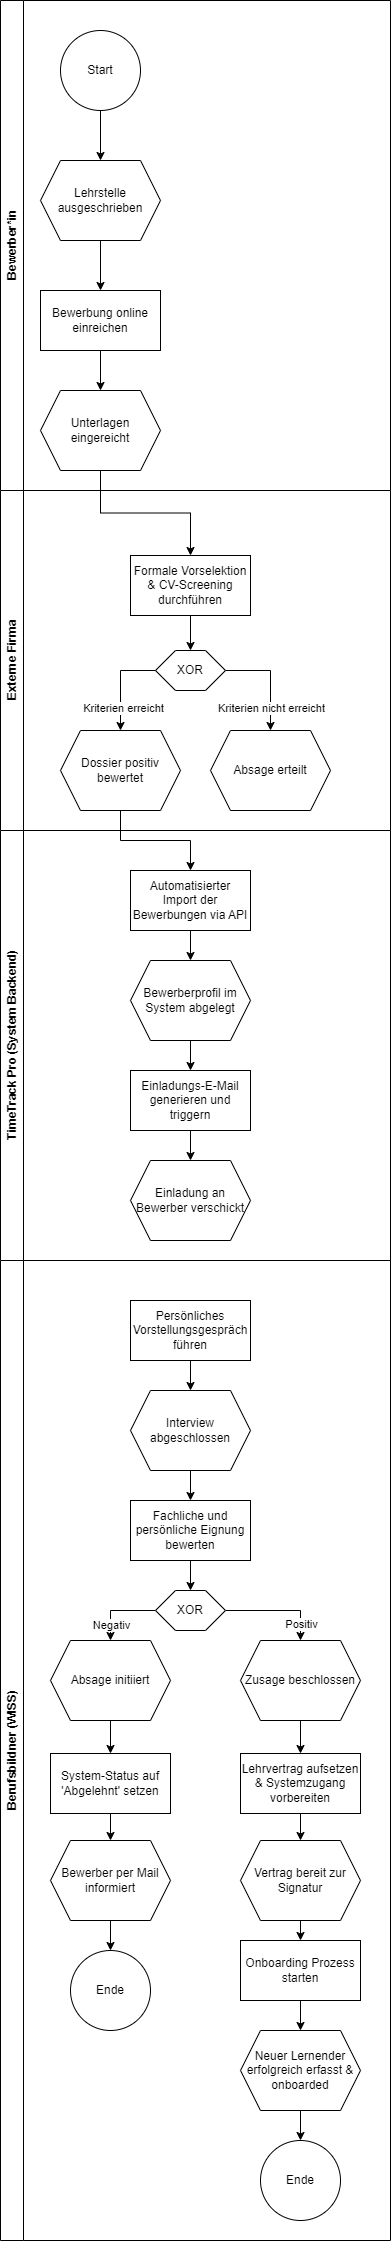

The diagram above was exported from draw.io. Its source (the exported page's mxGraphModel, read from the mxfile embedded in the PNG):
<mxGraphModel dx="794" dy="557" grid="1" gridSize="10" guides="1" tooltips="1" connect="1" arrows="1" fold="1" page="1" pageScale="1" pageWidth="827" pageHeight="1169" math="0" shadow="0">
  <root>
    <mxCell id="0" />
    <mxCell id="1" parent="0" />
    <mxCell id="G6OfIyV59OM5h8Hu7nyN-14" style="edgeStyle=orthogonalEdgeStyle;rounded=0;orthogonalLoop=1;jettySize=auto;html=1;exitX=0.5;exitY=1;exitDx=0;exitDy=0;" parent="1" source="G6OfIyV59OM5h8Hu7nyN-5" target="G6OfIyV59OM5h8Hu7nyN-6" edge="1">
      <mxGeometry relative="1" as="geometry" />
    </mxCell>
    <mxCell id="G6OfIyV59OM5h8Hu7nyN-5" value="Start" style="ellipse;whiteSpace=wrap;html=1;aspect=fixed;" parent="1" vertex="1">
      <mxGeometry x="60" y="30" width="80" height="80" as="geometry" />
    </mxCell>
    <mxCell id="G6OfIyV59OM5h8Hu7nyN-15" style="edgeStyle=orthogonalEdgeStyle;rounded=0;orthogonalLoop=1;jettySize=auto;html=1;exitX=0.5;exitY=1;exitDx=0;exitDy=0;entryX=0.5;entryY=0;entryDx=0;entryDy=0;" parent="1" source="G6OfIyV59OM5h8Hu7nyN-6" target="G6OfIyV59OM5h8Hu7nyN-7" edge="1">
      <mxGeometry relative="1" as="geometry" />
    </mxCell>
    <mxCell id="G6OfIyV59OM5h8Hu7nyN-6" value="Lehrstelle ausgeschrieben" style="shape=hexagon;perimeter=hexagonPerimeter2;whiteSpace=wrap;html=1;fixedSize=1;" parent="1" vertex="1">
      <mxGeometry x="40" y="160" width="120" height="80" as="geometry" />
    </mxCell>
    <mxCell id="G6OfIyV59OM5h8Hu7nyN-16" style="edgeStyle=orthogonalEdgeStyle;rounded=0;orthogonalLoop=1;jettySize=auto;html=1;exitX=0.5;exitY=1;exitDx=0;exitDy=0;" parent="1" source="G6OfIyV59OM5h8Hu7nyN-7" target="G6OfIyV59OM5h8Hu7nyN-8" edge="1">
      <mxGeometry relative="1" as="geometry" />
    </mxCell>
    <mxCell id="G6OfIyV59OM5h8Hu7nyN-7" value="Bewerbung online einreichen" style="rounded=0;whiteSpace=wrap;html=1;" parent="1" vertex="1">
      <mxGeometry x="40" y="290" width="120" height="60" as="geometry" />
    </mxCell>
    <mxCell id="G6OfIyV59OM5h8Hu7nyN-20" style="edgeStyle=orthogonalEdgeStyle;rounded=0;orthogonalLoop=1;jettySize=auto;html=1;exitX=0.5;exitY=1;exitDx=0;exitDy=0;entryX=0.5;entryY=0;entryDx=0;entryDy=0;" parent="1" source="G6OfIyV59OM5h8Hu7nyN-8" target="G6OfIyV59OM5h8Hu7nyN-19" edge="1">
      <mxGeometry relative="1" as="geometry" />
    </mxCell>
    <mxCell id="G6OfIyV59OM5h8Hu7nyN-8" value="Unterlagen eingereicht" style="shape=hexagon;perimeter=hexagonPerimeter2;whiteSpace=wrap;html=1;fixedSize=1;" parent="1" vertex="1">
      <mxGeometry x="40" y="390" width="120" height="80" as="geometry" />
    </mxCell>
    <mxCell id="G6OfIyV59OM5h8Hu7nyN-17" value="Bewerber*in" style="swimlane;horizontal=0;whiteSpace=wrap;html=1;" parent="1" vertex="1">
      <mxGeometry width="390" height="490" as="geometry" />
    </mxCell>
    <mxCell id="G6OfIyV59OM5h8Hu7nyN-18" value="Externe Firma" style="swimlane;horizontal=0;whiteSpace=wrap;html=1;" parent="1" vertex="1">
      <mxGeometry y="490" width="390" height="340" as="geometry" />
    </mxCell>
    <mxCell id="G6OfIyV59OM5h8Hu7nyN-22" style="edgeStyle=orthogonalEdgeStyle;rounded=0;orthogonalLoop=1;jettySize=auto;html=1;exitX=0.5;exitY=1;exitDx=0;exitDy=0;entryX=0.5;entryY=0;entryDx=0;entryDy=0;" parent="G6OfIyV59OM5h8Hu7nyN-18" source="G6OfIyV59OM5h8Hu7nyN-19" target="G6OfIyV59OM5h8Hu7nyN-21" edge="1">
      <mxGeometry relative="1" as="geometry" />
    </mxCell>
    <mxCell id="G6OfIyV59OM5h8Hu7nyN-19" value="Formale Vorselektion &amp;amp; CV-Screening durchführen" style="rounded=0;whiteSpace=wrap;html=1;" parent="G6OfIyV59OM5h8Hu7nyN-18" vertex="1">
      <mxGeometry x="130" y="65" width="120" height="60" as="geometry" />
    </mxCell>
    <mxCell id="G6OfIyV59OM5h8Hu7nyN-24" style="edgeStyle=orthogonalEdgeStyle;rounded=0;orthogonalLoop=1;jettySize=auto;html=1;exitX=0;exitY=0.5;exitDx=0;exitDy=0;entryX=0.5;entryY=0;entryDx=0;entryDy=0;" parent="G6OfIyV59OM5h8Hu7nyN-18" source="G6OfIyV59OM5h8Hu7nyN-21" target="G6OfIyV59OM5h8Hu7nyN-23" edge="1">
      <mxGeometry relative="1" as="geometry" />
    </mxCell>
    <mxCell id="G6OfIyV59OM5h8Hu7nyN-26" value="Kriterien erreicht" style="edgeLabel;html=1;align=center;verticalAlign=middle;resizable=0;points=[];" parent="G6OfIyV59OM5h8Hu7nyN-24" vertex="1" connectable="0">
      <mxGeometry x="0.5239" y="2" relative="1" as="geometry">
        <mxPoint as="offset" />
      </mxGeometry>
    </mxCell>
    <mxCell id="G6OfIyV59OM5h8Hu7nyN-28" style="edgeStyle=orthogonalEdgeStyle;rounded=0;orthogonalLoop=1;jettySize=auto;html=1;exitX=1;exitY=0.5;exitDx=0;exitDy=0;entryX=0.5;entryY=0;entryDx=0;entryDy=0;" parent="G6OfIyV59OM5h8Hu7nyN-18" source="G6OfIyV59OM5h8Hu7nyN-21" target="G6OfIyV59OM5h8Hu7nyN-27" edge="1">
      <mxGeometry relative="1" as="geometry" />
    </mxCell>
    <mxCell id="G6OfIyV59OM5h8Hu7nyN-29" value="Kriterien nicht erreicht" style="edgeLabel;html=1;align=center;verticalAlign=middle;resizable=0;points=[];" parent="G6OfIyV59OM5h8Hu7nyN-28" vertex="1" connectable="0">
      <mxGeometry x="0.6382" relative="1" as="geometry">
        <mxPoint y="-4" as="offset" />
      </mxGeometry>
    </mxCell>
    <mxCell id="G6OfIyV59OM5h8Hu7nyN-21" value="XOR" style="shape=hexagon;perimeter=hexagonPerimeter2;whiteSpace=wrap;html=1;fixedSize=1;" parent="G6OfIyV59OM5h8Hu7nyN-18" vertex="1">
      <mxGeometry x="155" y="160" width="70" height="40" as="geometry" />
    </mxCell>
    <mxCell id="G6OfIyV59OM5h8Hu7nyN-23" value="Dossier positiv bewertet" style="shape=hexagon;perimeter=hexagonPerimeter2;whiteSpace=wrap;html=1;fixedSize=1;" parent="G6OfIyV59OM5h8Hu7nyN-18" vertex="1">
      <mxGeometry x="60" y="240" width="120" height="80" as="geometry" />
    </mxCell>
    <mxCell id="G6OfIyV59OM5h8Hu7nyN-27" value="Absage erteilt" style="shape=hexagon;perimeter=hexagonPerimeter2;whiteSpace=wrap;html=1;fixedSize=1;" parent="G6OfIyV59OM5h8Hu7nyN-18" vertex="1">
      <mxGeometry x="210" y="240" width="120" height="80" as="geometry" />
    </mxCell>
    <mxCell id="G6OfIyV59OM5h8Hu7nyN-30" value="TimeTrack Pro (System Backend)" style="swimlane;horizontal=0;whiteSpace=wrap;html=1;" parent="1" vertex="1">
      <mxGeometry y="830" width="390" height="430" as="geometry" />
    </mxCell>
    <mxCell id="G6OfIyV59OM5h8Hu7nyN-41" style="edgeStyle=orthogonalEdgeStyle;rounded=0;orthogonalLoop=1;jettySize=auto;html=1;exitX=0.5;exitY=1;exitDx=0;exitDy=0;entryX=0.5;entryY=0;entryDx=0;entryDy=0;" parent="G6OfIyV59OM5h8Hu7nyN-30" source="G6OfIyV59OM5h8Hu7nyN-32" target="G6OfIyV59OM5h8Hu7nyN-39" edge="1">
      <mxGeometry relative="1" as="geometry" />
    </mxCell>
    <mxCell id="G6OfIyV59OM5h8Hu7nyN-32" value="Automatisierter Import der Bewerbungen via API" style="rounded=0;whiteSpace=wrap;html=1;" parent="G6OfIyV59OM5h8Hu7nyN-30" vertex="1">
      <mxGeometry x="130" y="40" width="120" height="60" as="geometry" />
    </mxCell>
    <mxCell id="G6OfIyV59OM5h8Hu7nyN-45" style="edgeStyle=orthogonalEdgeStyle;rounded=0;orthogonalLoop=1;jettySize=auto;html=1;exitX=0.5;exitY=1;exitDx=0;exitDy=0;entryX=0.5;entryY=0;entryDx=0;entryDy=0;" parent="G6OfIyV59OM5h8Hu7nyN-30" source="G6OfIyV59OM5h8Hu7nyN-39" target="G6OfIyV59OM5h8Hu7nyN-40" edge="1">
      <mxGeometry relative="1" as="geometry" />
    </mxCell>
    <mxCell id="G6OfIyV59OM5h8Hu7nyN-39" value="Bewerberprofil im System abgelegt" style="shape=hexagon;perimeter=hexagonPerimeter2;whiteSpace=wrap;html=1;fixedSize=1;" parent="G6OfIyV59OM5h8Hu7nyN-30" vertex="1">
      <mxGeometry x="130" y="130" width="120" height="80" as="geometry" />
    </mxCell>
    <mxCell id="G6OfIyV59OM5h8Hu7nyN-44" style="edgeStyle=orthogonalEdgeStyle;rounded=0;orthogonalLoop=1;jettySize=auto;html=1;exitX=0.5;exitY=1;exitDx=0;exitDy=0;entryX=0.5;entryY=0;entryDx=0;entryDy=0;" parent="G6OfIyV59OM5h8Hu7nyN-30" source="G6OfIyV59OM5h8Hu7nyN-40" target="G6OfIyV59OM5h8Hu7nyN-38" edge="1">
      <mxGeometry relative="1" as="geometry" />
    </mxCell>
    <mxCell id="G6OfIyV59OM5h8Hu7nyN-40" value="Einladungs-E-Mail generieren und triggern" style="rounded=0;whiteSpace=wrap;html=1;" parent="G6OfIyV59OM5h8Hu7nyN-30" vertex="1">
      <mxGeometry x="130" y="240" width="120" height="60" as="geometry" />
    </mxCell>
    <mxCell id="G6OfIyV59OM5h8Hu7nyN-38" value="Einladung an Bewerber verschickt" style="shape=hexagon;perimeter=hexagonPerimeter2;whiteSpace=wrap;html=1;fixedSize=1;" parent="G6OfIyV59OM5h8Hu7nyN-30" vertex="1">
      <mxGeometry x="130" y="330" width="120" height="80" as="geometry" />
    </mxCell>
    <mxCell id="G6OfIyV59OM5h8Hu7nyN-46" style="edgeStyle=orthogonalEdgeStyle;rounded=0;orthogonalLoop=1;jettySize=auto;html=1;exitX=0.5;exitY=1;exitDx=0;exitDy=0;entryX=0.5;entryY=0;entryDx=0;entryDy=0;" parent="1" source="G6OfIyV59OM5h8Hu7nyN-23" target="G6OfIyV59OM5h8Hu7nyN-32" edge="1">
      <mxGeometry relative="1" as="geometry" />
    </mxCell>
    <mxCell id="G6OfIyV59OM5h8Hu7nyN-47" value="Berufsbildner (WISS)" style="swimlane;horizontal=0;whiteSpace=wrap;html=1;" parent="1" vertex="1">
      <mxGeometry y="1260" width="390" height="980" as="geometry" />
    </mxCell>
    <mxCell id="G6OfIyV59OM5h8Hu7nyN-48" style="edgeStyle=orthogonalEdgeStyle;rounded=0;orthogonalLoop=1;jettySize=auto;html=1;exitX=0.5;exitY=1;exitDx=0;exitDy=0;entryX=0.5;entryY=0;entryDx=0;entryDy=0;" parent="G6OfIyV59OM5h8Hu7nyN-47" source="G6OfIyV59OM5h8Hu7nyN-49" target="G6OfIyV59OM5h8Hu7nyN-51" edge="1">
      <mxGeometry relative="1" as="geometry" />
    </mxCell>
    <mxCell id="G6OfIyV59OM5h8Hu7nyN-49" value="Persönliches Vorstellungsgespräch führen" style="rounded=0;whiteSpace=wrap;html=1;" parent="G6OfIyV59OM5h8Hu7nyN-47" vertex="1">
      <mxGeometry x="130" y="40" width="120" height="60" as="geometry" />
    </mxCell>
    <mxCell id="G6OfIyV59OM5h8Hu7nyN-50" style="edgeStyle=orthogonalEdgeStyle;rounded=0;orthogonalLoop=1;jettySize=auto;html=1;exitX=0.5;exitY=1;exitDx=0;exitDy=0;entryX=0.5;entryY=0;entryDx=0;entryDy=0;" parent="G6OfIyV59OM5h8Hu7nyN-47" source="G6OfIyV59OM5h8Hu7nyN-51" target="G6OfIyV59OM5h8Hu7nyN-53" edge="1">
      <mxGeometry relative="1" as="geometry" />
    </mxCell>
    <mxCell id="G6OfIyV59OM5h8Hu7nyN-51" value="Interview abgeschlossen" style="shape=hexagon;perimeter=hexagonPerimeter2;whiteSpace=wrap;html=1;fixedSize=1;" parent="G6OfIyV59OM5h8Hu7nyN-47" vertex="1">
      <mxGeometry x="130" y="130" width="120" height="80" as="geometry" />
    </mxCell>
    <mxCell id="G6OfIyV59OM5h8Hu7nyN-58" style="edgeStyle=orthogonalEdgeStyle;rounded=0;orthogonalLoop=1;jettySize=auto;html=1;exitX=0.5;exitY=1;exitDx=0;exitDy=0;entryX=0.5;entryY=0;entryDx=0;entryDy=0;" parent="G6OfIyV59OM5h8Hu7nyN-47" source="G6OfIyV59OM5h8Hu7nyN-53" target="G6OfIyV59OM5h8Hu7nyN-56" edge="1">
      <mxGeometry relative="1" as="geometry" />
    </mxCell>
    <mxCell id="G6OfIyV59OM5h8Hu7nyN-53" value="Fachliche und persönliche Eignung bewerten" style="rounded=0;whiteSpace=wrap;html=1;" parent="G6OfIyV59OM5h8Hu7nyN-47" vertex="1">
      <mxGeometry x="130" y="240" width="120" height="60" as="geometry" />
    </mxCell>
    <mxCell id="G6OfIyV59OM5h8Hu7nyN-69" style="edgeStyle=orthogonalEdgeStyle;rounded=0;orthogonalLoop=1;jettySize=auto;html=1;exitX=1;exitY=0.5;exitDx=0;exitDy=0;entryX=0.5;entryY=0;entryDx=0;entryDy=0;" parent="G6OfIyV59OM5h8Hu7nyN-47" source="G6OfIyV59OM5h8Hu7nyN-56" target="G6OfIyV59OM5h8Hu7nyN-59" edge="1">
      <mxGeometry relative="1" as="geometry" />
    </mxCell>
    <mxCell id="G6OfIyV59OM5h8Hu7nyN-70" value="Positiv" style="edgeLabel;html=1;align=center;verticalAlign=middle;resizable=0;points=[];" parent="G6OfIyV59OM5h8Hu7nyN-69" vertex="1" connectable="0">
      <mxGeometry x="0.6788" relative="1" as="geometry">
        <mxPoint as="offset" />
      </mxGeometry>
    </mxCell>
    <mxCell id="G6OfIyV59OM5h8Hu7nyN-84" style="edgeStyle=orthogonalEdgeStyle;rounded=0;orthogonalLoop=1;jettySize=auto;html=1;exitX=0;exitY=0.5;exitDx=0;exitDy=0;entryX=0.5;entryY=0;entryDx=0;entryDy=0;" parent="G6OfIyV59OM5h8Hu7nyN-47" source="G6OfIyV59OM5h8Hu7nyN-56" target="G6OfIyV59OM5h8Hu7nyN-72" edge="1">
      <mxGeometry relative="1" as="geometry" />
    </mxCell>
    <mxCell id="G6OfIyV59OM5h8Hu7nyN-85" value="Negativ" style="edgeLabel;html=1;align=center;verticalAlign=middle;resizable=0;points=[];" parent="G6OfIyV59OM5h8Hu7nyN-84" vertex="1" connectable="0">
      <mxGeometry x="0.575" relative="1" as="geometry">
        <mxPoint as="offset" />
      </mxGeometry>
    </mxCell>
    <mxCell id="G6OfIyV59OM5h8Hu7nyN-56" value="XOR" style="shape=hexagon;perimeter=hexagonPerimeter2;whiteSpace=wrap;html=1;fixedSize=1;" parent="G6OfIyV59OM5h8Hu7nyN-47" vertex="1">
      <mxGeometry x="155" y="330" width="70" height="40" as="geometry" />
    </mxCell>
    <mxCell id="G6OfIyV59OM5h8Hu7nyN-68" style="edgeStyle=orthogonalEdgeStyle;rounded=0;orthogonalLoop=1;jettySize=auto;html=1;exitX=0.5;exitY=1;exitDx=0;exitDy=0;entryX=0.5;entryY=0;entryDx=0;entryDy=0;" parent="G6OfIyV59OM5h8Hu7nyN-47" source="G6OfIyV59OM5h8Hu7nyN-59" target="G6OfIyV59OM5h8Hu7nyN-61" edge="1">
      <mxGeometry relative="1" as="geometry" />
    </mxCell>
    <mxCell id="G6OfIyV59OM5h8Hu7nyN-59" value="Zusage beschlossen" style="shape=hexagon;perimeter=hexagonPerimeter2;whiteSpace=wrap;html=1;fixedSize=1;" parent="G6OfIyV59OM5h8Hu7nyN-47" vertex="1">
      <mxGeometry x="240" y="380" width="120" height="80" as="geometry" />
    </mxCell>
    <mxCell id="G6OfIyV59OM5h8Hu7nyN-67" style="edgeStyle=orthogonalEdgeStyle;rounded=0;orthogonalLoop=1;jettySize=auto;html=1;exitX=0.5;exitY=1;exitDx=0;exitDy=0;entryX=0.5;entryY=0;entryDx=0;entryDy=0;" parent="G6OfIyV59OM5h8Hu7nyN-47" source="G6OfIyV59OM5h8Hu7nyN-61" target="G6OfIyV59OM5h8Hu7nyN-62" edge="1">
      <mxGeometry relative="1" as="geometry" />
    </mxCell>
    <mxCell id="G6OfIyV59OM5h8Hu7nyN-61" value="Lehrvertrag aufsetzen &amp;amp; Systemzugang vorbereiten" style="rounded=0;whiteSpace=wrap;html=1;" parent="G6OfIyV59OM5h8Hu7nyN-47" vertex="1">
      <mxGeometry x="240" y="493" width="120" height="60" as="geometry" />
    </mxCell>
    <mxCell id="G6OfIyV59OM5h8Hu7nyN-66" style="edgeStyle=orthogonalEdgeStyle;rounded=0;orthogonalLoop=1;jettySize=auto;html=1;exitX=0.5;exitY=1;exitDx=0;exitDy=0;entryX=0.5;entryY=0;entryDx=0;entryDy=0;" parent="G6OfIyV59OM5h8Hu7nyN-47" source="G6OfIyV59OM5h8Hu7nyN-62" target="G6OfIyV59OM5h8Hu7nyN-63" edge="1">
      <mxGeometry relative="1" as="geometry" />
    </mxCell>
    <mxCell id="G6OfIyV59OM5h8Hu7nyN-62" value="Vertrag bereit zur Signatur" style="shape=hexagon;perimeter=hexagonPerimeter2;whiteSpace=wrap;html=1;fixedSize=1;" parent="G6OfIyV59OM5h8Hu7nyN-47" vertex="1">
      <mxGeometry x="240" y="580" width="120" height="80" as="geometry" />
    </mxCell>
    <mxCell id="G6OfIyV59OM5h8Hu7nyN-65" style="edgeStyle=orthogonalEdgeStyle;rounded=0;orthogonalLoop=1;jettySize=auto;html=1;exitX=0.5;exitY=1;exitDx=0;exitDy=0;entryX=0.5;entryY=0;entryDx=0;entryDy=0;" parent="G6OfIyV59OM5h8Hu7nyN-47" source="G6OfIyV59OM5h8Hu7nyN-63" target="G6OfIyV59OM5h8Hu7nyN-64" edge="1">
      <mxGeometry relative="1" as="geometry" />
    </mxCell>
    <mxCell id="G6OfIyV59OM5h8Hu7nyN-63" value="Onboarding Prozess starten" style="rounded=0;whiteSpace=wrap;html=1;" parent="G6OfIyV59OM5h8Hu7nyN-47" vertex="1">
      <mxGeometry x="240" y="680" width="120" height="60" as="geometry" />
    </mxCell>
    <mxCell id="G6OfIyV59OM5h8Hu7nyN-86" style="edgeStyle=orthogonalEdgeStyle;rounded=0;orthogonalLoop=1;jettySize=auto;html=1;exitX=0.5;exitY=1;exitDx=0;exitDy=0;entryX=0.5;entryY=0;entryDx=0;entryDy=0;" parent="G6OfIyV59OM5h8Hu7nyN-47" source="G6OfIyV59OM5h8Hu7nyN-64" target="G6OfIyV59OM5h8Hu7nyN-82" edge="1">
      <mxGeometry relative="1" as="geometry" />
    </mxCell>
    <mxCell id="G6OfIyV59OM5h8Hu7nyN-64" value="Neuer Lernender erfolgreich erfasst &amp;amp; onboarded" style="shape=hexagon;perimeter=hexagonPerimeter2;whiteSpace=wrap;html=1;fixedSize=1;" parent="G6OfIyV59OM5h8Hu7nyN-47" vertex="1">
      <mxGeometry x="240" y="770" width="120" height="80" as="geometry" />
    </mxCell>
    <mxCell id="G6OfIyV59OM5h8Hu7nyN-71" style="edgeStyle=orthogonalEdgeStyle;rounded=0;orthogonalLoop=1;jettySize=auto;html=1;exitX=0.5;exitY=1;exitDx=0;exitDy=0;entryX=0.5;entryY=0;entryDx=0;entryDy=0;" parent="G6OfIyV59OM5h8Hu7nyN-47" source="G6OfIyV59OM5h8Hu7nyN-72" target="G6OfIyV59OM5h8Hu7nyN-74" edge="1">
      <mxGeometry relative="1" as="geometry" />
    </mxCell>
    <mxCell id="G6OfIyV59OM5h8Hu7nyN-72" value="Absage initiiert" style="shape=hexagon;perimeter=hexagonPerimeter2;whiteSpace=wrap;html=1;fixedSize=1;" parent="G6OfIyV59OM5h8Hu7nyN-47" vertex="1">
      <mxGeometry x="50" y="380" width="120" height="80" as="geometry" />
    </mxCell>
    <mxCell id="G6OfIyV59OM5h8Hu7nyN-73" style="edgeStyle=orthogonalEdgeStyle;rounded=0;orthogonalLoop=1;jettySize=auto;html=1;exitX=0.5;exitY=1;exitDx=0;exitDy=0;entryX=0.5;entryY=0;entryDx=0;entryDy=0;" parent="G6OfIyV59OM5h8Hu7nyN-47" source="G6OfIyV59OM5h8Hu7nyN-74" target="G6OfIyV59OM5h8Hu7nyN-76" edge="1">
      <mxGeometry relative="1" as="geometry" />
    </mxCell>
    <mxCell id="G6OfIyV59OM5h8Hu7nyN-74" value="System-Status auf 'Abgelehnt' setzen" style="rounded=0;whiteSpace=wrap;html=1;" parent="G6OfIyV59OM5h8Hu7nyN-47" vertex="1">
      <mxGeometry x="50" y="493" width="120" height="60" as="geometry" />
    </mxCell>
    <mxCell id="G6OfIyV59OM5h8Hu7nyN-81" style="edgeStyle=orthogonalEdgeStyle;rounded=0;orthogonalLoop=1;jettySize=auto;html=1;exitX=0.5;exitY=1;exitDx=0;exitDy=0;" parent="G6OfIyV59OM5h8Hu7nyN-47" source="G6OfIyV59OM5h8Hu7nyN-76" target="G6OfIyV59OM5h8Hu7nyN-80" edge="1">
      <mxGeometry relative="1" as="geometry" />
    </mxCell>
    <mxCell id="G6OfIyV59OM5h8Hu7nyN-76" value="Bewerber per Mail informiert" style="shape=hexagon;perimeter=hexagonPerimeter2;whiteSpace=wrap;html=1;fixedSize=1;" parent="G6OfIyV59OM5h8Hu7nyN-47" vertex="1">
      <mxGeometry x="50" y="580" width="120" height="80" as="geometry" />
    </mxCell>
    <mxCell id="G6OfIyV59OM5h8Hu7nyN-80" value="Ende" style="ellipse;whiteSpace=wrap;html=1;aspect=fixed;" parent="G6OfIyV59OM5h8Hu7nyN-47" vertex="1">
      <mxGeometry x="70" y="690" width="80" height="80" as="geometry" />
    </mxCell>
    <mxCell id="G6OfIyV59OM5h8Hu7nyN-82" value="Ende" style="ellipse;whiteSpace=wrap;html=1;aspect=fixed;" parent="G6OfIyV59OM5h8Hu7nyN-47" vertex="1">
      <mxGeometry x="260" y="880" width="80" height="80" as="geometry" />
    </mxCell>
  </root>
</mxGraphModel>